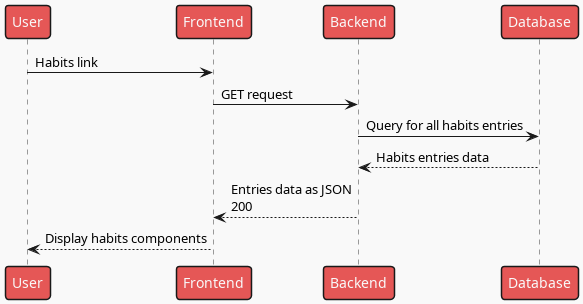

The diagram above was rendered by PlantUML. Its source (embedded in the PNG):
@startuml Display habits index
!theme mars
participant User as u
participant Frontend as fe
participant Backend as be
participant Database as db

u -> fe: Habits link
fe -> be: GET request
be -> db: Query for all habits entries
be <-- db: Habits entries data
fe <-- be: Entries data as JSON\n200
u <-- fe: Display habits components
@enduml